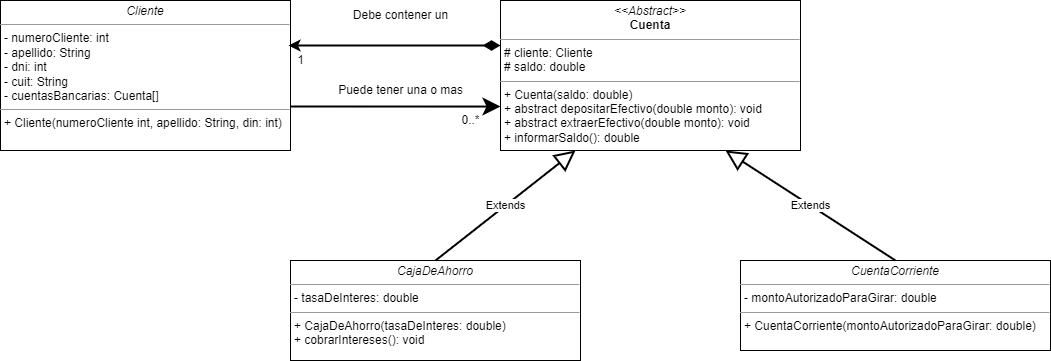

The diagram above was exported from draw.io. Its source (the exported page's mxGraphModel, read from the mxfile embedded in the PNG):
<mxGraphModel dx="868" dy="442" grid="1" gridSize="10" guides="1" tooltips="1" connect="1" arrows="1" fold="1" page="1" pageScale="1" pageWidth="850" pageHeight="1100" math="0" shadow="0">
  <root>
    <mxCell id="0" />
    <mxCell id="1" parent="0" />
    <mxCell id="NH-Gh95FV_vA1jOYMfpl-1" value="&lt;p style=&quot;margin:0px;margin-top:4px;text-align:center;&quot;&gt;&lt;i&gt;Cliente&lt;/i&gt;&lt;/p&gt;&lt;hr size=&quot;1&quot;&gt;&lt;p style=&quot;margin:0px;margin-left:4px;&quot;&gt;- numeroCliente: int&lt;br&gt;- apellido: String&lt;/p&gt;&lt;p style=&quot;margin:0px;margin-left:4px;&quot;&gt;- dni: int&lt;/p&gt;&lt;p style=&quot;margin:0px;margin-left:4px;&quot;&gt;- cuit: String&lt;/p&gt;&lt;p style=&quot;margin:0px;margin-left:4px;&quot;&gt;- cuentasBancarias: Cuenta[]&lt;/p&gt;&lt;hr size=&quot;1&quot;&gt;&lt;p style=&quot;margin:0px;margin-left:4px;&quot;&gt;+ Cliente(numeroCliente int, apellido: String, din: int)&lt;br&gt;&lt;br&gt;&lt;/p&gt;" style="verticalAlign=top;align=left;overflow=fill;fontSize=12;fontFamily=Helvetica;html=1;rounded=0;" vertex="1" parent="1">
      <mxGeometry y="40" width="290" height="150" as="geometry" />
    </mxCell>
    <mxCell id="NH-Gh95FV_vA1jOYMfpl-3" value="&lt;p style=&quot;margin:0px;margin-top:4px;text-align:center;&quot;&gt;&lt;i&gt;&amp;lt;&amp;lt;Abstract&amp;gt;&amp;gt;&lt;/i&gt;&lt;br&gt;&lt;b&gt;Cuenta&lt;/b&gt;&lt;/p&gt;&lt;hr size=&quot;1&quot;&gt;&lt;p style=&quot;margin:0px;margin-left:4px;&quot;&gt;# cliente: Cliente&lt;br&gt;&lt;/p&gt;&lt;p style=&quot;margin:0px;margin-left:4px;&quot;&gt;# saldo: double&lt;/p&gt;&lt;hr size=&quot;1&quot;&gt;&lt;p style=&quot;margin:0px;margin-left:4px;&quot;&gt;+ Cuenta(saldo: double)&lt;br&gt;+ abstract depositarEfectivo(double monto): void&lt;/p&gt;&lt;p style=&quot;margin:0px;margin-left:4px;&quot;&gt;+ abstract extraerEfectivo(double monto): void&lt;/p&gt;&lt;p style=&quot;margin:0px;margin-left:4px;&quot;&gt;+ informarSaldo(): double&lt;/p&gt;" style="verticalAlign=top;align=left;overflow=fill;fontSize=12;fontFamily=Helvetica;html=1;rounded=0;" vertex="1" parent="1">
      <mxGeometry x="500" y="40" width="300" height="150" as="geometry" />
    </mxCell>
    <mxCell id="NH-Gh95FV_vA1jOYMfpl-5" value="Debe contener un" style="text;html=1;align=center;verticalAlign=middle;resizable=0;points=[];autosize=1;strokeColor=none;fillColor=none;rounded=0;" vertex="1" parent="1">
      <mxGeometry x="340" y="40" width="120" height="30" as="geometry" />
    </mxCell>
    <mxCell id="NH-Gh95FV_vA1jOYMfpl-6" value="1" style="text;html=1;align=center;verticalAlign=middle;resizable=0;points=[];autosize=1;strokeColor=none;fillColor=none;rounded=0;" vertex="1" parent="1">
      <mxGeometry x="285" y="85" width="30" height="30" as="geometry" />
    </mxCell>
    <mxCell id="NH-Gh95FV_vA1jOYMfpl-8" value="" style="endArrow=diamondThin;endFill=1;html=1;rounded=0;strokeWidth=2;targetPerimeterSpacing=0;exitX=0.1;exitY=0;exitDx=0;exitDy=0;exitPerimeter=0;strokeColor=default;startArrow=classic;startFill=1;endSize=12;" edge="1" parent="1" source="NH-Gh95FV_vA1jOYMfpl-6">
      <mxGeometry width="160" relative="1" as="geometry">
        <mxPoint x="340" y="85" as="sourcePoint" />
        <mxPoint x="500" y="85" as="targetPoint" />
      </mxGeometry>
    </mxCell>
    <mxCell id="NH-Gh95FV_vA1jOYMfpl-10" value="" style="endArrow=classic;endFill=1;endSize=12;html=1;rounded=0;strokeColor=default;strokeWidth=2;targetPerimeterSpacing=0;entryX=0;entryY=0.707;entryDx=0;entryDy=0;entryPerimeter=0;" edge="1" parent="1" target="NH-Gh95FV_vA1jOYMfpl-3">
      <mxGeometry width="160" relative="1" as="geometry">
        <mxPoint x="290" y="146" as="sourcePoint" />
        <mxPoint x="490" y="140" as="targetPoint" />
      </mxGeometry>
    </mxCell>
    <mxCell id="NH-Gh95FV_vA1jOYMfpl-11" value="Puede tener una o mas" style="text;html=1;align=center;verticalAlign=middle;resizable=0;points=[];autosize=1;strokeColor=none;fillColor=none;" vertex="1" parent="1">
      <mxGeometry x="325" y="115" width="150" height="30" as="geometry" />
    </mxCell>
    <mxCell id="NH-Gh95FV_vA1jOYMfpl-12" value="0..*" style="text;html=1;align=center;verticalAlign=middle;resizable=0;points=[];autosize=1;strokeColor=none;fillColor=none;" vertex="1" parent="1">
      <mxGeometry x="450" y="145" width="40" height="30" as="geometry" />
    </mxCell>
    <mxCell id="NH-Gh95FV_vA1jOYMfpl-13" value="&lt;p style=&quot;margin:0px;margin-top:4px;text-align:center;&quot;&gt;&lt;i&gt;CajaDeAhorro&lt;/i&gt;&lt;/p&gt;&lt;hr size=&quot;1&quot;&gt;&lt;p style=&quot;margin:0px;margin-left:4px;&quot;&gt;- tasaDeInteres: double&lt;br&gt;&lt;/p&gt;&lt;hr size=&quot;1&quot;&gt;&lt;p style=&quot;margin:0px;margin-left:4px;&quot;&gt;+ CajaDeAhorro(tasaDeInteres: double)&lt;/p&gt;&lt;p style=&quot;margin:0px;margin-left:4px;&quot;&gt;+ cobrarIntereses(): void&lt;br&gt;&lt;br&gt;&lt;/p&gt;" style="verticalAlign=top;align=left;overflow=fill;fontSize=12;fontFamily=Helvetica;html=1;rounded=0;" vertex="1" parent="1">
      <mxGeometry x="290" y="300" width="290" height="100" as="geometry" />
    </mxCell>
    <mxCell id="NH-Gh95FV_vA1jOYMfpl-14" value="&lt;p style=&quot;margin:0px;margin-top:4px;text-align:center;&quot;&gt;&lt;i&gt;CuentaCorriente&lt;/i&gt;&lt;/p&gt;&lt;hr size=&quot;1&quot;&gt;&lt;p style=&quot;margin:0px;margin-left:4px;&quot;&gt;- montoAutorizadoParaGirar: double&lt;br&gt;&lt;/p&gt;&lt;hr size=&quot;1&quot;&gt;&lt;p style=&quot;margin:0px;margin-left:4px;&quot;&gt;+ CuentaCorriente(montoAutorizadoParaGirar: double)&lt;br&gt;&lt;br&gt;&lt;/p&gt;" style="verticalAlign=top;align=left;overflow=fill;fontSize=12;fontFamily=Helvetica;html=1;rounded=0;" vertex="1" parent="1">
      <mxGeometry x="740" y="300" width="310" height="90" as="geometry" />
    </mxCell>
    <mxCell id="NH-Gh95FV_vA1jOYMfpl-15" value="Extends" style="endArrow=block;endSize=16;endFill=0;html=1;rounded=0;strokeColor=default;strokeWidth=2;targetPerimeterSpacing=0;entryX=0.25;entryY=1;entryDx=0;entryDy=0;exitX=0.5;exitY=0;exitDx=0;exitDy=0;" edge="1" parent="1" source="NH-Gh95FV_vA1jOYMfpl-13" target="NH-Gh95FV_vA1jOYMfpl-3">
      <mxGeometry width="160" relative="1" as="geometry">
        <mxPoint x="340" y="260" as="sourcePoint" />
        <mxPoint x="500" y="260" as="targetPoint" />
      </mxGeometry>
    </mxCell>
    <mxCell id="NH-Gh95FV_vA1jOYMfpl-16" value="Extends" style="endArrow=block;endSize=16;endFill=0;html=1;rounded=0;strokeColor=default;strokeWidth=2;targetPerimeterSpacing=0;entryX=0.75;entryY=1;entryDx=0;entryDy=0;exitX=0.5;exitY=0;exitDx=0;exitDy=0;" edge="1" parent="1" source="NH-Gh95FV_vA1jOYMfpl-14" target="NH-Gh95FV_vA1jOYMfpl-3">
      <mxGeometry width="160" relative="1" as="geometry">
        <mxPoint x="840" y="290" as="sourcePoint" />
        <mxPoint x="780" y="270" as="targetPoint" />
      </mxGeometry>
    </mxCell>
  </root>
</mxGraphModel>